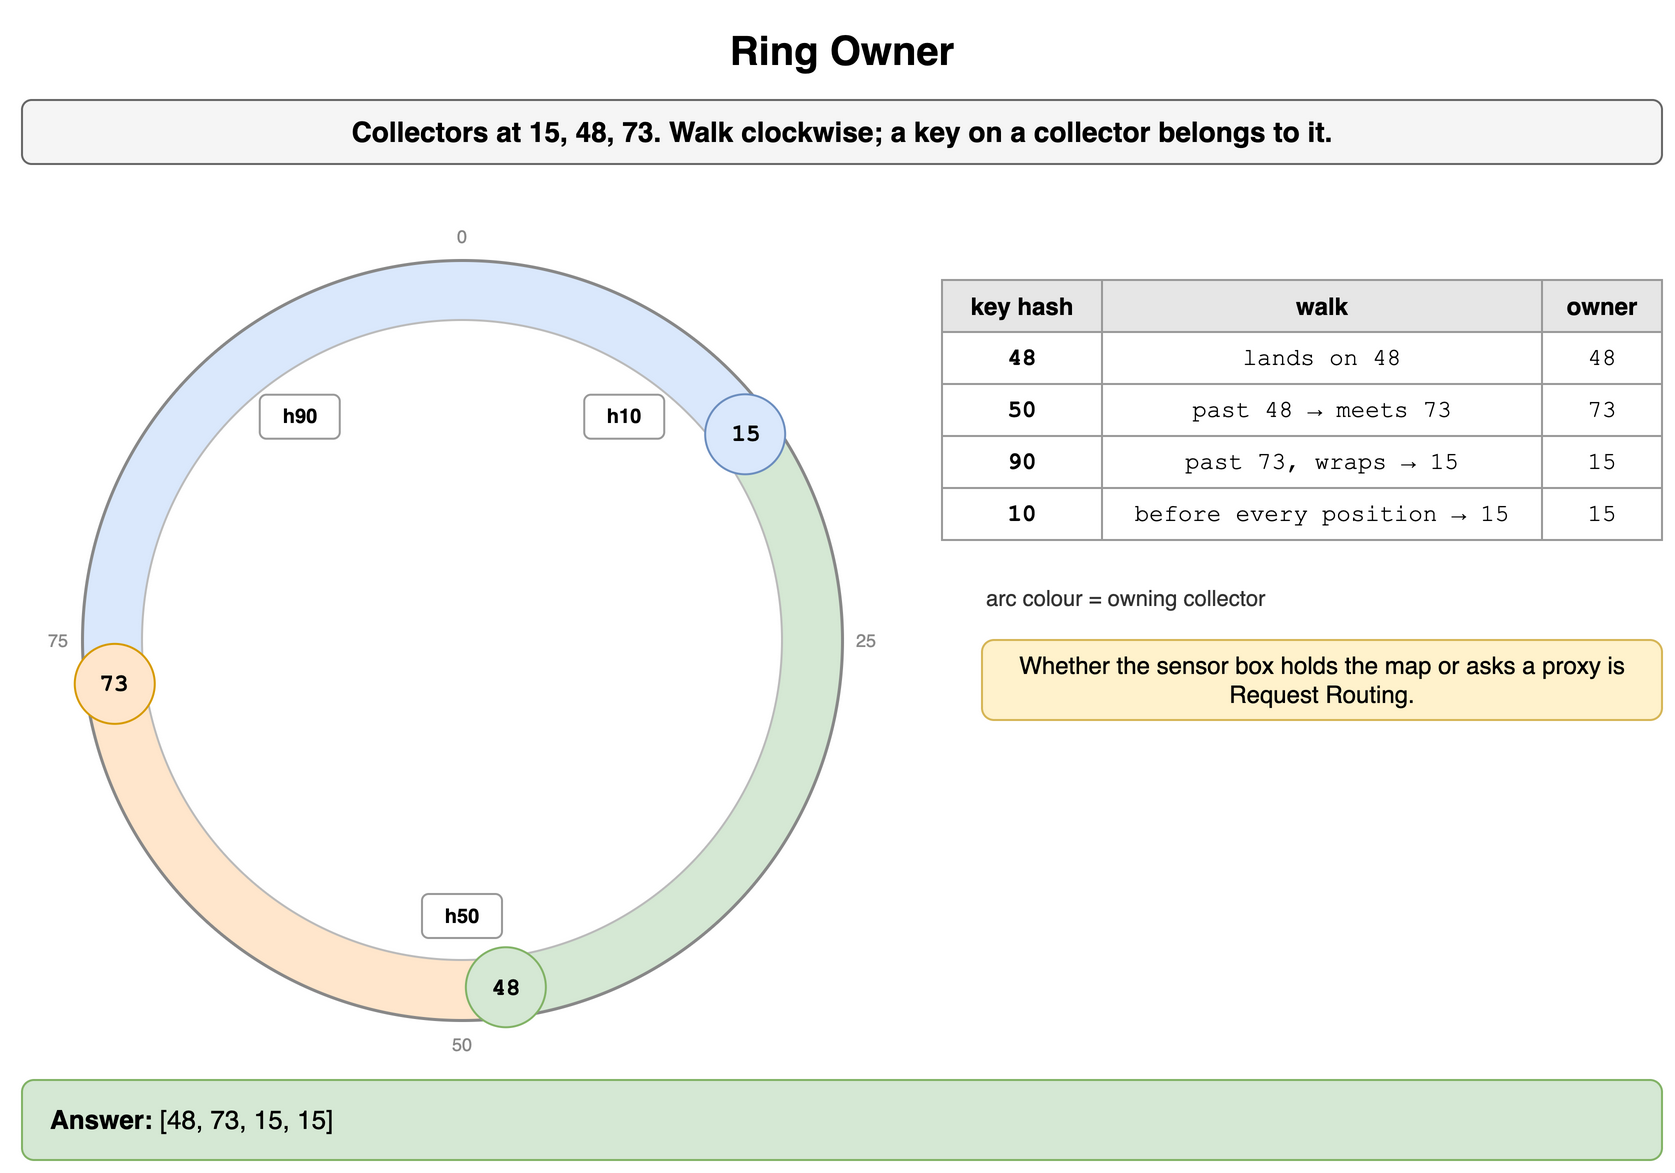

The diagram above was exported from draw.io. Its source (the exported page's mxGraphModel, read from the mxfile embedded in the PNG):
<mxGraphModel dx="900" dy="594" grid="1" gridSize="10" guides="1" tooltips="1" connect="1" arrows="1" fold="1" page="1" pageScale="1" pageWidth="900" pageHeight="594" math="0" shadow="0">
  <root>
    <mxCell id="0" />
    <mxCell id="1" parent="0" />
    <mxCell id="b1" value="Ring Owner" style="text;html=1;align=center;verticalAlign=middle;whiteSpace=wrap;fontSize=20;fontStyle=1;" vertex="1" parent="1">
      <mxGeometry x="40" y="10" width="820" height="30" as="geometry" />
    </mxCell>
    <mxCell id="b2" value="Collectors at 15, 48, 73. Walk clockwise; a key on a collector belongs to it." style="rounded=1;whiteSpace=wrap;html=1;fillColor=#f5f5f5;strokeColor=#666666;fontStyle=1;fontSize=14;" vertex="1" parent="1">
      <mxGeometry x="40" y="50" width="820" height="32" as="geometry" />
    </mxCell>
    <mxCell id="b3" value="" style="shape=mxgraph.basic.pie;startAngle=0.73;endAngle=1.0;fillColor=#dae8fc;strokeColor=none;" vertex="1" parent="1">
      <mxGeometry x="70" y="130" width="380" height="380" as="geometry" />
    </mxCell>
    <mxCell id="b4" value="" style="shape=mxgraph.basic.pie;startAngle=0.0;endAngle=0.15;fillColor=#dae8fc;strokeColor=none;" vertex="1" parent="1">
      <mxGeometry x="70" y="130" width="380" height="380" as="geometry" />
    </mxCell>
    <mxCell id="b5" value="" style="shape=mxgraph.basic.pie;startAngle=0.15;endAngle=0.48;fillColor=#d5e8d4;strokeColor=none;" vertex="1" parent="1">
      <mxGeometry x="70" y="130" width="380" height="380" as="geometry" />
    </mxCell>
    <mxCell id="b6" value="" style="shape=mxgraph.basic.pie;startAngle=0.48;endAngle=0.73;fillColor=#ffe6cc;strokeColor=none;" vertex="1" parent="1">
      <mxGeometry x="70" y="130" width="380" height="380" as="geometry" />
    </mxCell>
    <mxCell id="b7" value="" style="ellipse;fillColor=#ffffff;strokeColor=#bbbbbb;" vertex="1" parent="1">
      <mxGeometry x="100" y="160" width="320" height="320" as="geometry" />
    </mxCell>
    <mxCell id="b8" value="" style="ellipse;fillColor=none;strokeColor=#888888;strokeWidth=1.5;" vertex="1" parent="1">
      <mxGeometry x="70" y="130" width="380" height="380" as="geometry" />
    </mxCell>
    <mxCell id="b9" value="0" style="text;html=1;whiteSpace=wrap;fontSize=11;align=center;verticalAlign=middle;fontSize=9;fontColor=#888888;" vertex="1" parent="1">
      <mxGeometry x="246.0" y="110.0" width="28" height="16" as="geometry" />
    </mxCell>
    <mxCell id="b10" value="25" style="text;html=1;whiteSpace=wrap;fontSize=11;align=center;verticalAlign=middle;fontSize=9;fontColor=#888888;" vertex="1" parent="1">
      <mxGeometry x="448.0" y="312.0" width="28" height="16" as="geometry" />
    </mxCell>
    <mxCell id="b11" value="50" style="text;html=1;whiteSpace=wrap;fontSize=11;align=center;verticalAlign=middle;fontSize=9;fontColor=#888888;" vertex="1" parent="1">
      <mxGeometry x="246.0" y="514.0" width="28" height="16" as="geometry" />
    </mxCell>
    <mxCell id="b12" value="75" style="text;html=1;whiteSpace=wrap;fontSize=11;align=center;verticalAlign=middle;fontSize=9;fontColor=#888888;" vertex="1" parent="1">
      <mxGeometry x="44.0" y="312.00000000000006" width="28" height="16" as="geometry" />
    </mxCell>
    <mxCell id="b13" value="15" style="ellipse;whiteSpace=wrap;html=1;fontStyle=1;fontSize=12;fontFamily=Courier New;fillColor=#dae8fc;strokeColor=#6c8ebf;" vertex="1" parent="1">
      <mxGeometry x="381.5779740156158" y="197.13758084881718" width="40" height="40" as="geometry" />
    </mxCell>
    <mxCell id="b14" value="48" style="ellipse;whiteSpace=wrap;html=1;fontStyle=1;fontSize=12;fontFamily=Courier New;fillColor=#d5e8d4;strokeColor=#82b366;" vertex="1" parent="1">
      <mxGeometry x="261.9333158737533" y="473.6200727300336" width="40" height="40" as="geometry" />
    </mxCell>
    <mxCell id="b15" value="73" style="ellipse;whiteSpace=wrap;html=1;fontStyle=1;fontSize=12;fontFamily=Courier New;fillColor=#ffe6cc;strokeColor=#d79b00;" vertex="1" parent="1">
      <mxGeometry x="66.3799272699664" y="321.9333158737533" width="40" height="40" as="geometry" />
    </mxCell>
    <mxCell id="b16" value="h50" style="rounded=1;whiteSpace=wrap;html=1;fontSize=10;fontStyle=1;fillColor=#ffffff;strokeColor=#999999;" vertex="1" parent="1">
      <mxGeometry x="240.0" y="447.0" width="40" height="22" as="geometry" />
    </mxCell>
    <mxCell id="b17" value="h90" style="rounded=1;whiteSpace=wrap;html=1;fontSize=10;fontStyle=1;fillColor=#ffffff;strokeColor=#999999;" vertex="1" parent="1">
      <mxGeometry x="158.88563518363867" y="197.35565477625727" width="40" height="22" as="geometry" />
    </mxCell>
    <mxCell id="b18" value="h10" style="rounded=1;whiteSpace=wrap;html=1;fontSize=10;fontStyle=1;fillColor=#ffffff;strokeColor=#999999;" vertex="1" parent="1">
      <mxGeometry x="321.1143648163613" y="197.35565477625727" width="40" height="22" as="geometry" />
    </mxCell>
    <mxCell id="b19" value="key hash" style="whiteSpace=wrap;html=1;fillColor=#e6e6e6;strokeColor=#999999;fontStyle=1;fontSize=12;" vertex="1" parent="1">
      <mxGeometry x="500" y="140" width="80" height="26" as="geometry" />
    </mxCell>
    <mxCell id="b20" value="walk" style="whiteSpace=wrap;html=1;fillColor=#e6e6e6;strokeColor=#999999;fontStyle=1;fontSize=12;" vertex="1" parent="1">
      <mxGeometry x="580" y="140" width="220" height="26" as="geometry" />
    </mxCell>
    <mxCell id="b21" value="owner" style="whiteSpace=wrap;html=1;fillColor=#e6e6e6;strokeColor=#999999;fontStyle=1;fontSize=12;" vertex="1" parent="1">
      <mxGeometry x="800" y="140" width="60" height="26" as="geometry" />
    </mxCell>
    <mxCell id="b22" value="48" style="whiteSpace=wrap;html=1;strokeColor=#999999;fontSize=12;fillColor=#ffffff;fontFamily=Courier New;fontStyle=1;" vertex="1" parent="1">
      <mxGeometry x="500" y="166" width="80" height="26" as="geometry" />
    </mxCell>
    <mxCell id="b23" value="lands on 48" style="whiteSpace=wrap;html=1;strokeColor=#999999;fontSize=12;fillColor=#ffffff;fontFamily=Courier New;" vertex="1" parent="1">
      <mxGeometry x="580" y="166" width="220" height="26" as="geometry" />
    </mxCell>
    <mxCell id="b24" value="48" style="whiteSpace=wrap;html=1;strokeColor=#999999;fontSize=12;fillColor=#ffffff;fontFamily=Courier New;" vertex="1" parent="1">
      <mxGeometry x="800" y="166" width="60" height="26" as="geometry" />
    </mxCell>
    <mxCell id="b25" value="50" style="whiteSpace=wrap;html=1;strokeColor=#999999;fontSize=12;fillColor=#ffffff;fontFamily=Courier New;fontStyle=1;" vertex="1" parent="1">
      <mxGeometry x="500" y="192" width="80" height="26" as="geometry" />
    </mxCell>
    <mxCell id="b26" value="past 48 → meets 73" style="whiteSpace=wrap;html=1;strokeColor=#999999;fontSize=12;fillColor=#ffffff;fontFamily=Courier New;" vertex="1" parent="1">
      <mxGeometry x="580" y="192" width="220" height="26" as="geometry" />
    </mxCell>
    <mxCell id="b27" value="73" style="whiteSpace=wrap;html=1;strokeColor=#999999;fontSize=12;fillColor=#ffffff;fontFamily=Courier New;" vertex="1" parent="1">
      <mxGeometry x="800" y="192" width="60" height="26" as="geometry" />
    </mxCell>
    <mxCell id="b28" value="90" style="whiteSpace=wrap;html=1;strokeColor=#999999;fontSize=12;fillColor=#ffffff;fontFamily=Courier New;fontStyle=1;" vertex="1" parent="1">
      <mxGeometry x="500" y="218" width="80" height="26" as="geometry" />
    </mxCell>
    <mxCell id="b29" value="past 73, wraps → 15" style="whiteSpace=wrap;html=1;strokeColor=#999999;fontSize=12;fillColor=#ffffff;fontFamily=Courier New;" vertex="1" parent="1">
      <mxGeometry x="580" y="218" width="220" height="26" as="geometry" />
    </mxCell>
    <mxCell id="b30" value="15" style="whiteSpace=wrap;html=1;strokeColor=#999999;fontSize=12;fillColor=#ffffff;fontFamily=Courier New;" vertex="1" parent="1">
      <mxGeometry x="800" y="218" width="60" height="26" as="geometry" />
    </mxCell>
    <mxCell id="b31" value="10" style="whiteSpace=wrap;html=1;strokeColor=#999999;fontSize=12;fillColor=#ffffff;fontFamily=Courier New;fontStyle=1;" vertex="1" parent="1">
      <mxGeometry x="500" y="244" width="80" height="26" as="geometry" />
    </mxCell>
    <mxCell id="b32" value="before every position → 15" style="whiteSpace=wrap;html=1;strokeColor=#999999;fontSize=12;fillColor=#ffffff;fontFamily=Courier New;" vertex="1" parent="1">
      <mxGeometry x="580" y="244" width="220" height="26" as="geometry" />
    </mxCell>
    <mxCell id="b33" value="15" style="whiteSpace=wrap;html=1;strokeColor=#999999;fontSize=12;fillColor=#ffffff;fontFamily=Courier New;" vertex="1" parent="1">
      <mxGeometry x="800" y="244" width="60" height="26" as="geometry" />
    </mxCell>
    <mxCell id="b34" value="arc colour = owning collector" style="text;html=1;whiteSpace=wrap;fontSize=11;align=left;verticalAlign=middle;fontSize=11;fontColor=#333333;" vertex="1" parent="1">
      <mxGeometry x="520" y="290" width="340" height="18" as="geometry" />
    </mxCell>
    <mxCell id="b35" value="Whether the sensor box holds the map or asks a proxy is Request Routing." style="rounded=1;whiteSpace=wrap;html=1;fillColor=#fff2cc;strokeColor=#d6b656;fontSize=12;align=center;" vertex="1" parent="1">
      <mxGeometry x="520" y="320" width="340" height="40" as="geometry" />
    </mxCell>
    <mxCell id="b36" value="&lt;b&gt;Answer:&lt;/b&gt; [48, 73, 15, 15]" style="rounded=1;whiteSpace=wrap;html=1;fillColor=#d5e8d4;strokeColor=#82b366;fontSize=13;align=left;spacingLeft=12;" vertex="1" parent="1">
      <mxGeometry x="40" y="540" width="820" height="40" as="geometry" />
    </mxCell>
  </root>
</mxGraphModel>